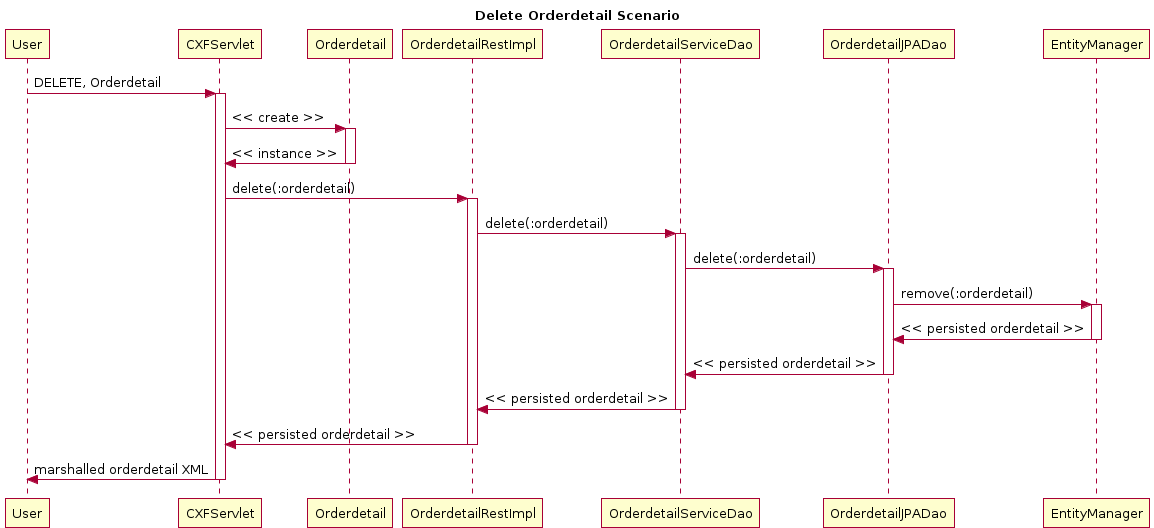

The diagram above was rendered by PlantUML. Its source (embedded in the PNG):
@startuml
title Delete Orderdetail Scenario
participant User
User -> CXFServlet: DELETE, Orderdetail
activate CXFServlet
CXFServlet -> Orderdetail: << create >>
activate Orderdetail
Orderdetail -> CXFServlet: << instance >>
deactivate Orderdetail
CXFServlet -> OrderdetailRestImpl: delete(:orderdetail)
activate OrderdetailRestImpl
OrderdetailRestImpl -> OrderdetailServiceDao: delete(:orderdetail)
activate OrderdetailServiceDao
OrderdetailServiceDao -> OrderdetailJPADao: delete(:orderdetail)
activate OrderdetailJPADao
OrderdetailJPADao -> EntityManager: remove(:orderdetail)
activate EntityManager
EntityManager -> OrderdetailJPADao: << persisted orderdetail >>
deactivate EntityManager
OrderdetailJPADao -> OrderdetailServiceDao: << persisted orderdetail >>
deactivate OrderdetailJPADao
OrderdetailServiceDao -> OrderdetailRestImpl: << persisted orderdetail >>
deactivate OrderdetailServiceDao
OrderdetailRestImpl -> CXFServlet: << persisted orderdetail >>
deactivate OrderdetailRestImpl
CXFServlet -> User: marshalled orderdetail XML
deactivate CXFServlet
@enduml